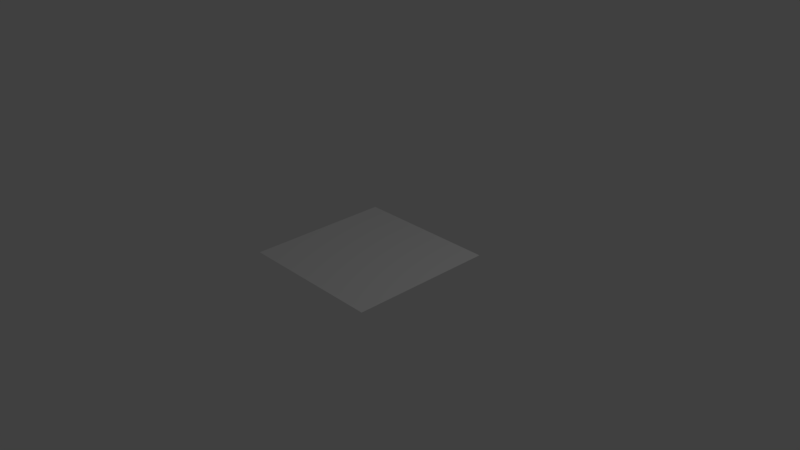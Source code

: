 # Source: world.blend  (saved by Blender 2.79.0; exported with 4.5.12 LTS)
import bpy
from mathutils import Matrix  # noqa: F401  (used for matrix-valued properties, if any)

bpy.ops.wm.read_factory_settings(use_empty=True)
scene = bpy.context.scene
scene.name = 'Scene'

# ---- collections
col_collection_1 = bpy.data.collections.new('Collection 1'); scene.collection.children.link(col_collection_1)

# ---- world
world_world = bpy.data.worlds.new('World'); scene.world = world_world
world_world.color = (0.05088, 0.05088, 0.05088)
world_world.use_sun_shadow = False
world_world.sun_shadow_jitter_overblur = 0.0
world_world.cycles.sampling_method = 'MANUAL'

# ---- cameras
cam_camera = bpy.data.cameras.new('Camera')
cam_camera.clip_end = 100.0
cam_camera.lens = 35.0
cam_camera.sensor_width = 32.0
cam_camera.sensor_height = 18.0
cam_camera.ortho_scale = 7.314
cam_camera.dof.focus_distance = 0.0
cam_camera.dof.aperture_fstop = 128.0

# ---- lights
light_lamp = bpy.data.lights.new('Lamp', 'POINT')
light_lamp.transmission_factor = 0.0
light_lamp.cutoff_distance = 30.0
light_lamp.energy = 100.0
light_lamp.shadow_buffer_clip_start = 1.001
light_lamp.shadow_soft_size = 0.1
light_lamp.shadow_maximum_resolution = 0.006
light_lamp.use_absolute_resolution = True

# ---- meshes
me_plane = bpy.data.meshes.new('Plane')
me_plane.from_pydata([(-1.0, -1.0, 0.0), (1.0, -1.0, 0.0), (-1.0, 1.0, 0.0), (1.0, 1.0, 0.0), (-1.0, 0.0, 0.0), (0.0, -1.0, 0.0), (1.0, 0.0, 0.0), (0.0, 1.0, 0.0), (0.0, 0.0, 0.0), (-1.0, -0.5, 0.0), (0.5, -1.0, 0.0), (1.0, 0.5, 0.0), (-0.5, 1.0, 0.0), (-1.0, 0.5, 0.0), (-0.5, -1.0, 0.0), (1.0, -0.5, 0.0), (0.5, 1.0, 0.0), (0.0, 0.5, 0.0), (0.0, -0.5, 0.0), (-0.5, 0.0, 0.0), (0.5, 0.0, 0.0), (0.5, -0.5, 0.0), (-0.5, -0.5, 0.0), (-0.5, 0.5, 0.0), (0.5, 0.5, 0.0), (-1.0, -0.75, 0.0), (0.75, -1.0, 0.0), (1.0, 0.75, 0.0), (-0.75, 1.0, 0.0), (-1.0, 0.25, 0.0), (-0.25, -1.0, 0.0), (1.0, -0.25, 0.0), (0.25, 1.0, 0.0), (0.0, 0.75, 0.0), (0.0, -0.25, 0.0), (-0.75, 0.0, 0.0), (0.25, 0.0, 0.0), (-1.0, -0.25, 0.0), (0.25, -1.0, 0.0), (1.0, 0.25, 0.0), (-0.25, 1.0, 0.0), (-1.0, 0.75, 0.0), (-0.75, -1.0, 0.0), (1.0, -0.75, 0.0), (0.75, 1.0, 0.0), (0.0, 0.25, 0.0), (0.0, -0.75, 0.0), (-0.25, 0.0, 0.0), (0.75, 0.0, 0.0), (0.5, -0.25, 0.0), (0.5, -0.75, 0.0), (0.25, -0.5, 0.0), (0.75, -0.5, 0.0), (-0.5, -0.25, 0.0), (-0.5, -0.75, 0.0), (-0.75, -0.5, 0.0), (-0.25, -0.5, 0.0), (-0.5, 0.75, 0.0), (-0.5, 0.25, 0.0), (-0.75, 0.5, 0.0), (-0.25, 0.5, 0.0), (0.5, 0.75, 0.0), (0.5, 0.25, 0.0), (0.25, 0.5, 0.0), (0.75, 0.5, 0.0), (0.75, 0.25, 0.0), (0.25, 0.25, 0.0), (0.25, 0.75, 0.0), (-0.25, 0.25, 0.0), (-0.75, 0.25, 0.0), (-0.75, 0.75, 0.0), (-0.25, -0.75, 0.0), (-0.75, -0.75, 0.0), (-0.75, -0.25, 0.0), (0.75, -0.75, 0.0), (0.25, -0.75, 0.0), (0.25, -0.25, 0.0), (0.75, -0.25, 0.0), (-0.25, -0.25, 0.0), (-0.25, 0.75, 0.0), (0.75, 0.75, 0.0), (-1.0, -0.875, 0.0), (0.875, -1.0, 0.0), (1.0, 0.875, 0.0), (-0.875, 1.0, 0.0), (-1.0, 0.125, 0.0), (-0.125, -1.0, 0.0), (1.0, -0.125, 0.0), (0.125, 1.0, 0.0), (0.0, 0.875, 0.0), (0.0, -0.125, 0.0), (-0.875, 0.0, 0.0), (0.125, 0.0, 0.0), (-1.0, -0.375, 0.0), (0.375, -1.0, 0.0), (1.0, 0.375, 0.0), (-0.375, 1.0, 0.0), (-1.0, 0.625, 0.0), (-0.625, -1.0, 0.0), (1.0, -0.625, 0.0), (0.625, 1.0, 0.0), (0.0, 0.375, 0.0), (0.0, -0.625, 0.0), (-0.375, 0.0, 0.0), (0.625, 0.0, 0.0), (0.5, -0.125, 0.0), (0.5, -0.625, 0.0), (0.125, -0.5, 0.0), (0.625, -0.5, 0.0), (-0.5, -0.125, 0.0), (-0.5, -0.625, 0.0), (-0.875, -0.5, 0.0), (-0.375, -0.5, 0.0), (-0.5, 0.875, 0.0), (-0.5, 0.375, 0.0), (-0.875, 0.5, 0.0), (-0.375, 0.5, 0.0), (0.5, 0.875, 0.0), (0.5, 0.375, 0.0), (0.125, 0.5, 0.0), (0.625, 0.5, 0.0), (-1.0, -0.625, 0.0), (0.625, -1.0, 0.0), (1.0, 0.625, 0.0), (-0.625, 1.0, 0.0), (-1.0, 0.375, 0.0), (-0.375, -1.0, 0.0), (1.0, -0.375, 0.0), (0.375, 1.0, 0.0), (0.0, 0.625, 0.0), (0.0, -0.375, 0.0), (-0.625, 0.0, 0.0), (0.375, 0.0, 0.0), (-1.0, -0.125, 0.0), (0.125, -1.0, 0.0), (1.0, 0.125, 0.0), (-0.125, 1.0, 0.0), (-1.0, 0.875, 0.0), (-0.875, -1.0, 0.0), (1.0, -0.875, 0.0), (0.875, 1.0, 0.0), (0.0, 0.125, 0.0), (0.0, -0.875, 0.0), (-0.125, 0.0, 0.0), (0.875, 0.0, 0.0), (0.5, -0.375, 0.0), (0.5, -0.875, 0.0), (0.375, -0.5, 0.0), (0.875, -0.5, 0.0), (-0.5, -0.375, 0.0), (-0.5, -0.875, 0.0), (-0.625, -0.5, 0.0), (-0.125, -0.5, 0.0), (-0.5, 0.625, 0.0), (-0.5, 0.125, 0.0), (-0.625, 0.5, 0.0), (-0.125, 0.5, 0.0), (0.5, 0.625, 0.0), (0.5, 0.125, 0.0), (0.375, 0.5, 0.0), (0.875, 0.5, 0.0), (0.75, 0.375, 0.0), (0.75, 0.125, 0.0), (0.625, 0.25, 0.0), (0.875, 0.25, 0.0), (0.25, 0.375, 0.0), (0.25, 0.125, 0.0), (0.125, 0.25, 0.0), (0.375, 0.25, 0.0), (0.25, 0.875, 0.0), (0.25, 0.625, 0.0), (0.125, 0.75, 0.0), (0.375, 0.75, 0.0), (-0.25, 0.375, 0.0), (-0.25, 0.125, 0.0), (-0.375, 0.25, 0.0), (-0.125, 0.25, 0.0), (-0.75, 0.375, 0.0), (-0.75, 0.125, 0.0), (-0.875, 0.25, 0.0), (-0.625, 0.25, 0.0), (-0.75, 0.875, 0.0), (-0.75, 0.625, 0.0), (-0.875, 0.75, 0.0), (-0.625, 0.75, 0.0), (-0.25, -0.625, 0.0), (-0.25, -0.875, 0.0), (-0.375, -0.75, 0.0), (-0.125, -0.75, 0.0), (-0.75, -0.625, 0.0), (-0.75, -0.875, 0.0), (-0.875, -0.75, 0.0), (-0.625, -0.75, 0.0), (-0.75, -0.125, 0.0), (-0.75, -0.375, 0.0), (-0.875, -0.25, 0.0), (-0.625, -0.25, 0.0), (0.75, -0.625, 0.0), (0.75, -0.875, 0.0), (0.625, -0.75, 0.0), (0.875, -0.75, 0.0), (0.25, -0.625, 0.0), (0.25, -0.875, 0.0), (0.125, -0.75, 0.0), (0.375, -0.75, 0.0), (0.25, -0.125, 0.0), (0.25, -0.375, 0.0), (0.125, -0.25, 0.0), (0.375, -0.25, 0.0), (0.75, -0.125, 0.0), (0.75, -0.375, 0.0), (0.625, -0.25, 0.0), (0.875, -0.25, 0.0), (-0.25, -0.125, 0.0), (-0.25, -0.375, 0.0), (-0.375, -0.25, 0.0), (-0.125, -0.25, 0.0), (-0.25, 0.875, 0.0), (-0.25, 0.625, 0.0), (-0.375, 0.75, 0.0), (-0.125, 0.75, 0.0), (0.75, 0.875, 0.0), (0.75, 0.625, 0.0), (0.625, 0.75, 0.0), (0.875, 0.75, 0.0), (0.875, 0.625, 0.0), (0.625, 0.625, 0.0), (0.625, 0.875, 0.0), (-0.125, 0.625, 0.0), (-0.375, 0.625, 0.0), (-0.375, 0.875, 0.0), (-0.125, -0.375, 0.0), (-0.375, -0.375, 0.0), (-0.375, -0.125, 0.0), (0.875, -0.375, 0.0), (0.625, -0.375, 0.0), (0.625, -0.125, 0.0), (0.375, -0.375, 0.0), (0.125, -0.375, 0.0), (0.125, -0.125, 0.0), (0.375, -0.875, 0.0), (0.125, -0.875, 0.0), (0.125, -0.625, 0.0), (0.875, -0.875, 0.0), (0.625, -0.875, 0.0), (0.625, -0.625, 0.0), (-0.625, -0.375, 0.0), (-0.875, -0.375, 0.0), (-0.875, -0.125, 0.0), (-0.625, -0.875, 0.0), (-0.875, -0.875, 0.0), (-0.875, -0.625, 0.0), (-0.125, -0.875, 0.0), (-0.375, -0.875, 0.0), (-0.375, -0.625, 0.0), (-0.625, 0.625, 0.0), (-0.875, 0.625, 0.0), (-0.875, 0.875, 0.0), (-0.625, 0.125, 0.0), (-0.875, 0.125, 0.0), (-0.875, 0.375, 0.0), (-0.125, 0.125, 0.0), (-0.375, 0.125, 0.0), (-0.375, 0.375, 0.0), (0.375, 0.625, 0.0), (0.125, 0.625, 0.0), (0.125, 0.875, 0.0), (0.375, 0.125, 0.0), (0.125, 0.125, 0.0), (0.125, 0.375, 0.0), (0.875, 0.125, 0.0), (0.625, 0.125, 0.0), (0.625, 0.375, 0.0), (0.875, 0.375, 0.0), (0.375, 0.375, 0.0), (0.375, 0.875, 0.0), (-0.125, 0.375, 0.0), (-0.625, 0.375, 0.0), (-0.625, 0.875, 0.0), (-0.125, -0.625, 0.0), (-0.625, -0.625, 0.0), (-0.625, -0.125, 0.0), (0.875, -0.625, 0.0), (0.375, -0.625, 0.0), (0.375, -0.125, 0.0), (0.875, -0.125, 0.0), (-0.125, -0.125, 0.0), (-0.125, 0.875, 0.0), (0.875, 0.875, 0.0)], [], [(288, 83, 3, 140), (287, 89, 7, 136), (286, 90, 8, 143), (285, 87, 6, 144), (284, 105, 20, 132), (283, 106, 21, 147), (282, 99, 15, 148), (281, 109, 19, 131), (280, 110, 22, 151), (279, 102, 18, 152), (278, 113, 12, 124), (277, 114, 23, 155), (276, 101, 17, 156), (275, 117, 16, 128), (274, 118, 24, 159), (273, 95, 11, 160), (272, 161, 64, 120), (271, 162, 65, 163), (270, 135, 39, 164), (269, 165, 63, 119), (268, 166, 66, 167), (267, 158, 62, 168), (266, 169, 32, 88), (265, 170, 67, 171), (264, 157, 61, 172), (263, 173, 60, 116), (262, 174, 68, 175), (261, 141, 45, 176), (260, 177, 59, 115), (259, 178, 69, 179), (258, 154, 58, 180), (257, 181, 28, 84), (256, 182, 70, 183), (255, 153, 57, 184), (254, 185, 56, 112), (253, 186, 71, 187), (252, 142, 46, 188), (251, 189, 55, 111), (250, 190, 72, 191), (249, 150, 54, 192), (248, 193, 35, 91), (247, 194, 73, 195), (246, 149, 53, 196), (245, 197, 52, 108), (244, 198, 74, 199), (243, 139, 43, 200), (242, 201, 51, 107), (241, 202, 75, 203), (240, 146, 50, 204), (239, 205, 36, 92), (238, 206, 76, 207), (237, 145, 49, 208), (236, 209, 48, 104), (235, 210, 77, 211), (234, 127, 31, 212), (233, 213, 47, 103), (232, 214, 78, 215), (231, 130, 34, 216), (230, 217, 40, 96), (229, 218, 79, 219), (228, 129, 33, 220), (227, 221, 44, 100), (226, 222, 80, 223), (225, 123, 27, 224), (222, 225, 224, 80), (64, 160, 225, 222), (160, 11, 123, 225), (157, 226, 223, 61), (24, 120, 226, 157), (120, 64, 222, 226), (117, 227, 100, 16), (61, 223, 227, 117), (223, 80, 221, 227), (218, 228, 220, 79), (60, 156, 228, 218), (156, 17, 129, 228), (153, 229, 219, 57), (23, 116, 229, 153), (116, 60, 218, 229), (113, 230, 96, 12), (57, 219, 230, 113), (219, 79, 217, 230), (214, 231, 216, 78), (56, 152, 231, 214), (152, 18, 130, 231), (149, 232, 215, 53), (22, 112, 232, 149), (112, 56, 214, 232), (109, 233, 103, 19), (53, 215, 233, 109), (215, 78, 213, 233), (210, 234, 212, 77), (52, 148, 234, 210), (148, 15, 127, 234), (145, 235, 211, 49), (21, 108, 235, 145), (108, 52, 210, 235), (105, 236, 104, 20), (49, 211, 236, 105), (211, 77, 209, 236), (206, 237, 208, 76), (51, 147, 237, 206), (147, 21, 145, 237), (130, 238, 207, 34), (18, 107, 238, 130), (107, 51, 206, 238), (90, 239, 92, 8), (34, 207, 239, 90), (207, 76, 205, 239), (202, 240, 204, 75), (38, 94, 240, 202), (94, 10, 146, 240), (142, 241, 203, 46), (5, 134, 241, 142), (134, 38, 202, 241), (102, 242, 107, 18), (46, 203, 242, 102), (203, 75, 201, 242), (198, 243, 200, 74), (26, 82, 243, 198), (82, 1, 139, 243), (146, 244, 199, 50), (10, 122, 244, 146), (122, 26, 198, 244), (106, 245, 108, 21), (50, 199, 245, 106), (199, 74, 197, 245), (194, 246, 196, 73), (55, 151, 246, 194), (151, 22, 149, 246), (93, 247, 195, 37), (9, 111, 247, 93), (111, 55, 194, 247), (133, 248, 91, 4), (37, 195, 248, 133), (195, 73, 193, 248), (190, 249, 192, 72), (42, 98, 249, 190), (98, 14, 150, 249), (81, 250, 191, 25), (0, 138, 250, 81), (138, 42, 190, 250), (121, 251, 111, 9), (25, 191, 251, 121), (191, 72, 189, 251), (186, 252, 188, 71), (30, 86, 252, 186), (86, 5, 142, 252), (150, 253, 187, 54), (14, 126, 253, 150), (126, 30, 186, 253), (110, 254, 112, 22), (54, 187, 254, 110), (187, 71, 185, 254), (182, 255, 184, 70), (59, 155, 255, 182), (155, 23, 153, 255), (97, 256, 183, 41), (13, 115, 256, 97), (115, 59, 182, 256), (137, 257, 84, 2), (41, 183, 257, 137), (183, 70, 181, 257), (178, 258, 180, 69), (35, 131, 258, 178), (131, 19, 154, 258), (85, 259, 179, 29), (4, 91, 259, 85), (91, 35, 178, 259), (125, 260, 115, 13), (29, 179, 260, 125), (179, 69, 177, 260), (174, 261, 176, 68), (47, 143, 261, 174), (143, 8, 141, 261), (154, 262, 175, 58), (19, 103, 262, 154), (103, 47, 174, 262), (114, 263, 116, 23), (58, 175, 263, 114), (175, 68, 173, 263), (170, 264, 172, 67), (63, 159, 264, 170), (159, 24, 157, 264), (129, 265, 171, 33), (17, 119, 265, 129), (119, 63, 170, 265), (89, 266, 88, 7), (33, 171, 266, 89), (171, 67, 169, 266), (166, 267, 168, 66), (36, 132, 267, 166), (132, 20, 158, 267), (141, 268, 167, 45), (8, 92, 268, 141), (92, 36, 166, 268), (101, 269, 119, 17), (45, 167, 269, 101), (167, 66, 165, 269), (162, 270, 164, 65), (48, 144, 270, 162), (144, 6, 135, 270), (158, 271, 163, 62), (20, 104, 271, 158), (104, 48, 162, 271), (118, 272, 120, 24), (62, 163, 272, 118), (163, 65, 161, 272), (161, 273, 160, 64), (65, 164, 273, 161), (164, 39, 95, 273), (165, 274, 159, 63), (66, 168, 274, 165), (168, 62, 118, 274), (169, 275, 128, 32), (67, 172, 275, 169), (172, 61, 117, 275), (173, 276, 156, 60), (68, 176, 276, 173), (176, 45, 101, 276), (177, 277, 155, 59), (69, 180, 277, 177), (180, 58, 114, 277), (181, 278, 124, 28), (70, 184, 278, 181), (184, 57, 113, 278), (185, 279, 152, 56), (71, 188, 279, 185), (188, 46, 102, 279), (189, 280, 151, 55), (72, 192, 280, 189), (192, 54, 110, 280), (193, 281, 131, 35), (73, 196, 281, 193), (196, 53, 109, 281), (197, 282, 148, 52), (74, 200, 282, 197), (200, 43, 99, 282), (201, 283, 147, 51), (75, 204, 283, 201), (204, 50, 106, 283), (205, 284, 132, 36), (76, 208, 284, 205), (208, 49, 105, 284), (209, 285, 144, 48), (77, 212, 285, 209), (212, 31, 87, 285), (213, 286, 143, 47), (78, 216, 286, 213), (216, 34, 90, 286), (217, 287, 136, 40), (79, 220, 287, 217), (220, 33, 89, 287), (221, 288, 140, 44), (80, 224, 288, 221), (224, 27, 83, 288)])
me_plane.polygons.foreach_set('use_smooth', [True] * 256)
_uv = me_plane.uv_layers.new(name='UVMap')
_uv.uv.foreach_set('vector', [0.9356, 0.934, 0.9979, 0.934, 0.9982, 0.9966, 0.9359, 0.9966, 0.4378, 0.934, 0.5, 0.934, 0.5, 0.9966, 0.4377, 0.9966, 0.4381, 0.4366, 0.5, 0.4366, 0.5, 0.4984, 0.4381, 0.4984, 0.9331, 0.4366, 0.995, 0.4366, 0.9953, 0.4984, 0.9334, 0.4984, 0.6856, 0.4366, 0.7475, 0.4366, 0.7477, 0.4984, 0.6858, 0.4984, 0.6851, 0.19, 0.7468, 0.19, 0.747, 0.2515, 0.6852, 0.2515, 0.9319, 0.19, 0.9936, 0.19, 0.9939, 0.2515, 0.9322, 0.2515, 0.1906, 0.4366, 0.2525, 0.4366, 0.2523, 0.4984, 0.1904, 0.4984, 0.1915, 0.19, 0.2532, 0.19, 0.253, 0.2515, 0.1913, 0.2515, 0.4383, 0.19, 0.5, 0.19, 0.5, 0.2515, 0.4383, 0.2515, 0.1888, 0.934, 0.2511, 0.934, 0.2509, 0.9966, 0.1886, 0.9966, 0.1897, 0.6846, 0.2518, 0.6846, 0.2516, 0.7468, 0.1895, 0.7468, 0.4379, 0.6846, 0.5, 0.6846, 0.5, 0.7468, 0.4379, 0.7468, 0.6867, 0.934, 0.7489, 0.934, 0.7491, 0.9966, 0.6868, 0.9966, 0.6862, 0.6846, 0.7482, 0.6846, 0.7484, 0.7468, 0.6863, 0.7468, 0.9344, 0.6846, 0.9964, 0.6846, 0.9968, 0.7468, 0.9347, 0.7468, 0.8103, 0.6846, 0.8723, 0.6846, 0.8726, 0.7468, 0.8105, 0.7468, 0.8098, 0.5604, 0.8718, 0.5604, 0.872, 0.6224, 0.81, 0.6224, 0.9337, 0.5604, 0.9957, 0.5604, 0.9961, 0.6224, 0.934, 0.6224, 0.5621, 0.6846, 0.6241, 0.6846, 0.6242, 0.7468, 0.5621, 0.7468, 0.562, 0.5604, 0.6239, 0.5604, 0.624, 0.6224, 0.562, 0.6224, 0.6859, 0.5604, 0.7478, 0.5604, 0.748, 0.6224, 0.686, 0.6224, 0.5622, 0.934, 0.6245, 0.934, 0.6246, 0.9966, 0.5623, 0.9966, 0.5621, 0.8091, 0.6243, 0.8091, 0.6244, 0.8715, 0.5622, 0.8715, 0.6864, 0.8091, 0.7486, 0.8091, 0.7487, 0.8715, 0.6866, 0.8715, 0.3138, 0.6846, 0.3759, 0.6846, 0.3758, 0.7468, 0.3137, 0.7468, 0.3141, 0.5604, 0.3761, 0.5604, 0.376, 0.6224, 0.314, 0.6224, 0.438, 0.5604, 0.5, 0.5604, 0.5, 0.6224, 0.438, 0.6224, 0.06564, 0.6846, 0.1277, 0.6846, 0.1274, 0.7468, 0.06532, 0.7468, 0.06627, 0.5604, 0.1282, 0.5604, 0.128, 0.6224, 0.06595, 0.6224, 0.1902, 0.5604, 0.2522, 0.5604, 0.252, 0.6224, 0.19, 0.6224, 0.06437, 0.934, 0.1266, 0.934, 0.1263, 0.9966, 0.06406, 0.9966, 0.06501, 0.8091, 0.1271, 0.8091, 0.1269, 0.8715, 0.06469, 0.8715, 0.1893, 0.8091, 0.2514, 0.8091, 0.2513, 0.8715, 0.1891, 0.8715, 0.3149, 0.19, 0.3766, 0.19, 0.3765, 0.2515, 0.3148, 0.2515, 0.3152, 0.06725, 0.3768, 0.06725, 0.3767, 0.1286, 0.3151, 0.1286, 0.4384, 0.06725, 0.5, 0.06725, 0.5, 0.1286, 0.4384, 0.1286, 0.06814, 0.19, 0.1298, 0.19, 0.1296, 0.2515, 0.06783, 0.2515, 0.06876, 0.06725, 0.1304, 0.06725, 0.1301, 0.1286, 0.06845, 0.1286, 0.192, 0.06725, 0.2536, 0.06725, 0.2534, 0.1286, 0.1918, 0.1286, 0.06689, 0.4366, 0.1288, 0.4366, 0.1285, 0.4984, 0.06658, 0.4984, 0.06752, 0.3131, 0.1293, 0.3131, 0.129, 0.3748, 0.0672, 0.3748, 0.1911, 0.3131, 0.2529, 0.3131, 0.2527, 0.3748, 0.1909, 0.3748, 0.8085, 0.19, 0.8702, 0.19, 0.8704, 0.2515, 0.8087, 0.2515, 0.808, 0.06725, 0.8696, 0.06725, 0.8699, 0.1286, 0.8082, 0.1286, 0.9312, 0.06725, 0.9928, 0.06725, 0.9932, 0.1286, 0.9315, 0.1286, 0.5617, 0.19, 0.6234, 0.19, 0.6235, 0.2515, 0.5617, 0.2515, 0.5616, 0.06725, 0.6232, 0.06725, 0.6233, 0.1286, 0.5616, 0.1286, 0.6848, 0.06725, 0.7464, 0.06725, 0.7466, 0.1286, 0.6849, 0.1286, 0.5619, 0.4366, 0.6237, 0.4366, 0.6238, 0.4984, 0.5619, 0.4984, 0.5618, 0.3131, 0.6236, 0.3131, 0.6237, 0.3748, 0.5618, 0.3748, 0.6853, 0.3131, 0.7471, 0.3131, 0.7473, 0.3748, 0.6855, 0.3748, 0.8094, 0.4366, 0.8712, 0.4366, 0.8715, 0.4984, 0.8096, 0.4984, 0.8089, 0.3131, 0.8707, 0.3131, 0.871, 0.3748, 0.8091, 0.3748, 0.9325, 0.3131, 0.9943, 0.3131, 0.9946, 0.3748, 0.9328, 0.3748, 0.3144, 0.4366, 0.3763, 0.4366, 0.3762, 0.4984, 0.3142, 0.4984, 0.3147, 0.3131, 0.3764, 0.3131, 0.3763, 0.3748, 0.3145, 0.3748, 0.4382, 0.3131, 0.5, 0.3131, 0.5, 0.3748, 0.4382, 0.3748, 0.3133, 0.934, 0.3755, 0.934, 0.3754, 0.9966, 0.3132, 0.9966, 0.3136, 0.8091, 0.3757, 0.8091, 0.3756, 0.8715, 0.3134, 0.8715, 0.4379, 0.8091, 0.5, 0.8091, 0.5, 0.8715, 0.4378, 0.8715, 0.8112, 0.934, 0.8734, 0.934, 0.8737, 0.9966, 0.8114, 0.9966, 0.8107, 0.8091, 0.8729, 0.8091, 0.8731, 0.8715, 0.8109, 0.8715, 0.935, 0.8091, 0.9971, 0.8091, 0.9975, 0.8715, 0.9353, 0.8715, 0.8729, 0.8091, 0.935, 0.8091, 0.9353, 0.8715, 0.8731, 0.8715, 0.8726, 0.7468, 0.9347, 0.7468, 0.935, 0.8091, 0.8729, 0.8091, 0.9347, 0.7468, 0.9968, 0.7468, 0.9971, 0.8091, 0.935, 0.8091, 0.7486, 0.8091, 0.8107, 0.8091, 0.8109, 0.8715, 0.7487, 0.8715, 0.7484, 0.7468, 0.8105, 0.7468, 0.8107, 0.8091, 0.7486, 0.8091, 0.8105, 0.7468, 0.8726, 0.7468, 0.8729, 0.8091, 0.8107, 0.8091, 0.7489, 0.934, 0.8112, 0.934, 0.8114, 0.9966, 0.7491, 0.9966, 0.7487, 0.8715, 0.8109, 0.8715, 0.8112, 0.934, 0.7489, 0.934, 0.8109, 0.8715, 0.8731, 0.8715, 0.8734, 0.934, 0.8112, 0.934, 0.3757, 0.8091, 0.4379, 0.8091, 0.4378, 0.8715, 0.3756, 0.8715, 0.3758, 0.7468, 0.4379, 0.7468, 0.4379, 0.8091, 0.3757, 0.8091, 0.4379, 0.7468, 0.5, 0.7468, 0.5, 0.8091, 0.4379, 0.8091, 0.2514, 0.8091, 0.3136, 0.8091, 0.3134, 0.8715, 0.2513, 0.8715, 0.2516, 0.7468, 0.3137, 0.7468, 0.3136, 0.8091, 0.2514, 0.8091, 0.3137, 0.7468, 0.3758, 0.7468, 0.3757, 0.8091, 0.3136, 0.8091, 0.2511, 0.934, 0.3133, 0.934, 0.3132, 0.9966, 0.2509, 0.9966, 0.2513, 0.8715, 0.3134, 0.8715, 0.3133, 0.934, 0.2511, 0.934, 0.3134, 0.8715, 0.3756, 0.8715, 0.3755, 0.934, 0.3133, 0.934, 0.3764, 0.3131, 0.4382, 0.3131, 0.4382, 0.3748, 0.3763, 0.3748, 0.3765, 0.2515, 0.4383, 0.2515, 0.4382, 0.3131, 0.3764, 0.3131, 0.4383, 0.2515, 0.5, 0.2515, 0.5, 0.3131, 0.4382, 0.3131, 0.2529, 0.3131, 0.3147, 0.3131, 0.3145, 0.3748, 0.2527, 0.3748, 0.253, 0.2515, 0.3148, 0.2515, 0.3147, 0.3131, 0.2529, 0.3131, 0.3148, 0.2515, 0.3765, 0.2515, 0.3764, 0.3131, 0.3147, 0.3131, 0.2525, 0.4366, 0.3144, 0.4366, 0.3142, 0.4984, 0.2523, 0.4984, 0.2527, 0.3748, 0.3145, 0.3748, 0.3144, 0.4366, 0.2525, 0.4366, 0.3145, 0.3748, 0.3763, 0.3748, 0.3763, 0.4366, 0.3144, 0.4366, 0.8707, 0.3131, 0.9325, 0.3131, 0.9328, 0.3748, 0.871, 0.3748, 0.8704, 0.2515, 0.9322, 0.2515, 0.9325, 0.3131, 0.8707, 0.3131, 0.9322, 0.2515, 0.9939, 0.2515, 0.9943, 0.3131, 0.9325, 0.3131, 0.7471, 0.3131, 0.8089, 0.3131, 0.8091, 0.3748, 0.7473, 0.3748, 0.747, 0.2515, 0.8087, 0.2515, 0.8089, 0.3131, 0.7471, 0.3131, 0.8087, 0.2515, 0.8704, 0.2515, 0.8707, 0.3131, 0.8089, 0.3131, 0.7475, 0.4366, 0.8094, 0.4366, 0.8096, 0.4984, 0.7477, 0.4984, 0.7473, 0.3748, 0.8091, 0.3748, 0.8094, 0.4366, 0.7475, 0.4366, 0.8091, 0.3748, 0.871, 0.3748, 0.8712, 0.4366, 0.8094, 0.4366, 0.6236, 0.3131, 0.6853, 0.3131, 0.6855, 0.3748, 0.6237, 0.3748, 0.6235, 0.2515, 0.6852, 0.2515, 0.6853, 0.3131, 0.6236, 0.3131, 0.6852, 0.2515, 0.747, 0.2515, 0.7471, 0.3131, 0.6853, 0.3131, 0.5, 0.3131, 0.5618, 0.3131, 0.5618, 0.3748, 0.5, 0.3748, 0.5, 0.2515, 0.5617, 0.2515, 0.5618, 0.3131, 0.5, 0.3131, 0.5617, 0.2515, 0.6235, 0.2515, 0.6236, 0.3131, 0.5618, 0.3131, 0.5, 0.4366, 0.5619, 0.4366, 0.5619, 0.4984, 0.5, 0.4984, 0.5, 0.3748, 0.5618, 0.3748, 0.5619, 0.4366, 0.5, 0.4366, 0.5618, 0.3748, 0.6237, 0.3748, 0.6237, 0.4366, 0.5619, 0.4366, 0.6232, 0.06725, 0.6848, 0.06725, 0.6849, 0.1286, 0.6233, 0.1286, 0.6231, 0.006, 0.6847, 0.006, 0.6848, 0.06725, 0.6232, 0.06725, 0.6847, 0.006, 0.7462, 0.006, 0.7464, 0.06725, 0.6848, 0.06725, 0.5, 0.06725, 0.5616, 0.06725, 0.5616, 0.1286, 0.5, 0.1286, 0.5, 0.006, 0.5616, 0.006, 0.5616, 0.06725, 0.5, 0.06725, 0.5616, 0.006, 0.6231, 0.006, 0.6232, 0.06725, 0.5616, 0.06725, 0.5, 0.19, 0.5617, 0.19, 0.5617, 0.2515, 0.5, 0.2515, 0.5, 0.1286, 0.5616, 0.1286, 0.5617, 0.19, 0.5, 0.19, 0.5616, 0.1286, 0.6233, 0.1286, 0.6234, 0.19, 0.5617, 0.19, 0.8696, 0.06725, 0.9312, 0.06725, 0.9315, 0.1286, 0.8699, 0.1286, 0.8694, 0.006, 0.9309, 0.006, 0.9312, 0.06725, 0.8696, 0.06725, 0.9309, 0.006, 0.9925, 0.006, 0.9928, 0.06725, 0.9312, 0.06725, 0.7464, 0.06725, 0.808, 0.06725, 0.8082, 0.1286, 0.7466, 0.1286, 0.7462, 0.006, 0.8078, 0.006, 0.808, 0.06725, 0.7464, 0.06725, 0.8078, 0.006, 0.8694, 0.006, 0.8696, 0.06725, 0.808, 0.06725, 0.7468, 0.19, 0.8085, 0.19, 0.8087, 0.2515, 0.747, 0.2515, 0.7466, 0.1286, 0.8082, 0.1286, 0.8085, 0.19, 0.7468, 0.19, 0.8082, 0.1286, 0.8699, 0.1286, 0.8702, 0.19, 0.8085, 0.19, 0.1293, 0.3131, 0.1911, 0.3131, 0.1909, 0.3748, 0.129, 0.3748, 0.1296, 0.2515, 0.1913, 0.2515, 0.1911, 0.3131, 0.1293, 0.3131, 0.1913, 0.2515, 0.253, 0.2515, 0.2529, 0.3131, 0.1911, 0.3131, 0.005734, 0.3131, 0.06752, 0.3131, 0.0672, 0.3748, 0.005377, 0.3748, 0.00609, 0.2515, 0.06783, 0.2515, 0.06752, 0.3131, 0.005734, 0.3131, 0.06783, 0.2515, 0.1296, 0.2515, 0.1293, 0.3131, 0.06752, 0.3131, 0.00502, 0.4366, 0.06689, 0.4366, 0.06658, 0.4984, 0.004662, 0.4984, 0.005377, 0.3748, 0.0672, 0.3748, 0.06689, 0.4366, 0.00502, 0.4366, 0.0672, 0.3748, 0.129, 0.3748, 0.1288, 0.4366, 0.06689, 0.4366, 0.1304, 0.06725, 0.192, 0.06725, 0.1918, 0.1286, 0.1301, 0.1286, 0.1306, 0.006, 0.1922, 0.006, 0.192, 0.06725, 0.1304, 0.06725, 0.1922, 0.006, 0.2538, 0.006, 0.2536, 0.06725, 0.192, 0.06725, 0.007156, 0.06725, 0.06876, 0.06725, 0.06845, 0.1286, 0.006801, 0.1286, 0.00751, 0.006, 0.06907, 0.006, 0.06876, 0.06725, 0.007156, 0.06725, 0.06907, 0.006, 0.1306, 0.006, 0.1304, 0.06725, 0.06876, 0.06725, 0.006446, 0.19, 0.06814, 0.19, 0.06783, 0.2515, 0.00609, 0.2515, 0.006801, 0.1286, 0.06845, 0.1286, 0.06814, 0.19, 0.006446, 0.19, 0.06845, 0.1286, 0.1301, 0.1286, 0.1298, 0.19, 0.06814, 0.19, 0.3768, 0.06725, 0.4384, 0.06725, 0.4384, 0.1286, 0.3767, 0.1286, 0.3769, 0.006, 0.4384, 0.006, 0.4384, 0.06725, 0.3768, 0.06725, 0.4384, 0.006, 0.5, 0.006, 0.5, 0.06725, 0.4384, 0.06725, 0.2536, 0.06725, 0.3152, 0.06725, 0.3151, 0.1286, 0.2534, 0.1286, 0.2538, 0.006, 0.3153, 0.006, 0.3152, 0.06725, 0.2536, 0.06725, 0.3153, 0.006, 0.3769, 0.006, 0.3768, 0.06725, 0.3152, 0.06725, 0.2532, 0.19, 0.3149, 0.19, 0.3148, 0.2515, 0.253, 0.2515, 0.2534, 0.1286, 0.3151, 0.1286, 0.3149, 0.19, 0.2532, 0.19, 0.3151, 0.1286, 0.3767, 0.1286, 0.3766, 0.19, 0.3149, 0.19, 0.1271, 0.8091, 0.1893, 0.8091, 0.1891, 0.8715, 0.1269, 0.8715, 0.1274, 0.7468, 0.1895, 0.7468, 0.1893, 0.8091, 0.1271, 0.8091, 0.1895, 0.7468, 0.2516, 0.7468, 0.2514, 0.8091, 0.1893, 0.8091, 0.002865, 0.8091, 0.06501, 0.8091, 0.06469, 0.8715, 0.002504, 0.8715, 0.003225, 0.7468, 0.06532, 0.7468, 0.06501, 0.8091, 0.002865, 0.8091, 0.06532, 0.7468, 0.1274, 0.7468, 0.1271, 0.8091, 0.06501, 0.8091, 0.002143, 0.934, 0.06437, 0.934, 0.06406, 0.9966, 0.001781, 0.9966, 0.002504, 0.8715, 0.06469, 0.8715, 0.06437, 0.934, 0.002143, 0.934, 0.06469, 0.8715, 0.1269, 0.8715, 0.1266, 0.934, 0.06437, 0.934, 0.1282, 0.5604, 0.1902, 0.5604, 0.19, 0.6224, 0.128, 0.6224, 0.1285, 0.4984, 0.1904, 0.4984, 0.1902, 0.5604, 0.1282, 0.5604, 0.1904, 0.4984, 0.2523, 0.4984, 0.2522, 0.5604, 0.1902, 0.5604, 0.004304, 0.5604, 0.06627, 0.5604, 0.06595, 0.6224, 0.003945, 0.6224, 0.004662, 0.4984, 0.06658, 0.4984, 0.06627, 0.5604, 0.004304, 0.5604, 0.06658, 0.4984, 0.1285, 0.4984, 0.1282, 0.5604, 0.06627, 0.5604, 0.003585, 0.6846, 0.06564, 0.6846, 0.06532, 0.7468, 0.003225, 0.7468, 0.003945, 0.6224, 0.06595, 0.6224, 0.06564, 0.6846, 0.003585, 0.6846, 0.06595, 0.6224, 0.128, 0.6224, 0.1277, 0.6846, 0.06564, 0.6846, 0.3761, 0.5604, 0.438, 0.5604, 0.438, 0.6224, 0.376, 0.6224, 0.3762, 0.4984, 0.4381, 0.4984, 0.438, 0.5604, 0.3761, 0.5604, 0.4381, 0.4984, 0.5, 0.4984, 0.5, 0.5604, 0.438, 0.5604, 0.2522, 0.5604, 0.3141, 0.5604, 0.314, 0.6224, 0.252, 0.6224, 0.2523, 0.4984, 0.3142, 0.4984, 0.3141, 0.5604, 0.2522, 0.5604, 0.3142, 0.4984, 0.3762, 0.4984, 0.3761, 0.5604, 0.3141, 0.5604, 0.2518, 0.6846, 0.3138, 0.6846, 0.3137, 0.7468, 0.2516, 0.7468, 0.252, 0.6224, 0.314, 0.6224, 0.3138, 0.6846, 0.2518, 0.6846, 0.314, 0.6224, 0.376, 0.6224, 0.3759, 0.6846, 0.3138, 0.6846, 0.6243, 0.8091, 0.6864, 0.8091, 0.6866, 0.8715, 0.6244, 0.8715, 0.6242, 0.7468, 0.6863, 0.7468, 0.6864, 0.8091, 0.6243, 0.8091, 0.6863, 0.7468, 0.7484, 0.7468, 0.7486, 0.8091, 0.6864, 0.8091, 0.5, 0.8091, 0.5621, 0.8091, 0.5622, 0.8715, 0.5, 0.8715, 0.5, 0.7468, 0.5621, 0.7468, 0.5621, 0.8091, 0.5, 0.8091, 0.5621, 0.7468, 0.6242, 0.7468, 0.6243, 0.8091, 0.5621, 0.8091, 0.5, 0.934, 0.5622, 0.934, 0.5623, 0.9966, 0.5, 0.9966, 0.5, 0.8715, 0.5622, 0.8715, 0.5622, 0.934, 0.5, 0.934, 0.5622, 0.8715, 0.6244, 0.8715, 0.6245, 0.934, 0.5622, 0.934, 0.6239, 0.5604, 0.6859, 0.5604, 0.686, 0.6224, 0.624, 0.6224, 0.6238, 0.4984, 0.6858, 0.4984, 0.6859, 0.5604, 0.6239, 0.5604, 0.6858, 0.4984, 0.7477, 0.4984, 0.7478, 0.5604, 0.6859, 0.5604, 0.5, 0.5604, 0.562, 0.5604, 0.562, 0.6224, 0.5, 0.6224, 0.5, 0.4984, 0.5619, 0.4984, 0.562, 0.5604, 0.5, 0.5604, 0.5619, 0.4984, 0.6238, 0.4984, 0.6239, 0.5604, 0.562, 0.5604, 0.5, 0.6846, 0.5621, 0.6846, 0.5621, 0.7468, 0.5, 0.7468, 0.5, 0.6224, 0.562, 0.6224, 0.5621, 0.6846, 0.5, 0.6846, 0.562, 0.6224, 0.624, 0.6224, 0.6241, 0.6846, 0.5621, 0.6846, 0.8718, 0.5604, 0.9337, 0.5604, 0.934, 0.6224, 0.872, 0.6224, 0.8715, 0.4984, 0.9334, 0.4984, 0.9337, 0.5604, 0.8718, 0.5604, 0.9334, 0.4984, 0.9953, 0.4984, 0.9957, 0.5604, 0.9337, 0.5604, 0.7478, 0.5604, 0.8098, 0.5604, 0.81, 0.6224, 0.748, 0.6224, 0.7477, 0.4984, 0.8096, 0.4984, 0.8098, 0.5604, 0.7478, 0.5604, 0.8096, 0.4984, 0.8715, 0.4984, 0.8718, 0.5604, 0.8098, 0.5604, 0.7482, 0.6846, 0.8103, 0.6846, 0.8105, 0.7468, 0.7484, 0.7468, 0.748, 0.6224, 0.81, 0.6224, 0.8103, 0.6846, 0.7482, 0.6846, 0.81, 0.6224, 0.872, 0.6224, 0.8723, 0.6846, 0.8103, 0.6846, 0.8723, 0.6846, 0.9344, 0.6846, 0.9347, 0.7468, 0.8726, 0.7468, 0.872, 0.6224, 0.934, 0.6224, 0.9344, 0.6846, 0.8723, 0.6846, 0.934, 0.6224, 0.9961, 0.6224, 0.9964, 0.6846, 0.9344, 0.6846, 0.6241, 0.6846, 0.6862, 0.6846, 0.6863, 0.7468, 0.6242, 0.7468, 0.624, 0.6224, 0.686, 0.6224, 0.6862, 0.6846, 0.6241, 0.6846, 0.686, 0.6224, 0.748, 0.6224, 0.7482, 0.6846, 0.6862, 0.6846, 0.6245, 0.934, 0.6867, 0.934, 0.6868, 0.9966, 0.6246, 0.9966, 0.6244, 0.8715, 0.6866, 0.8715, 0.6867, 0.934, 0.6245, 0.934, 0.6866, 0.8715, 0.7487, 0.8715, 0.7489, 0.934, 0.6867, 0.934, 0.3759, 0.6846, 0.4379, 0.6846, 0.4379, 0.7468, 0.3758, 0.7468, 0.376, 0.6224, 0.438, 0.6224, 0.4379, 0.6846, 0.3759, 0.6846, 0.438, 0.6224, 0.5, 0.6224, 0.5, 0.6846, 0.4379, 0.6846, 0.1277, 0.6846, 0.1897, 0.6846, 0.1895, 0.7468, 0.1274, 0.7468, 0.128, 0.6224, 0.19, 0.6224, 0.1897, 0.6846, 0.1277, 0.6846, 0.19, 0.6224, 0.252, 0.6224, 0.2518, 0.6846, 0.1897, 0.6846, 0.1266, 0.934, 0.1888, 0.934, 0.1886, 0.9966, 0.1263, 0.9966, 0.1269, 0.8715, 0.1891, 0.8715, 0.1888, 0.934, 0.1266, 0.934, 0.1891, 0.8715, 0.2513, 0.8715, 0.2511, 0.934, 0.1888, 0.934, 0.3766, 0.19, 0.4383, 0.19, 0.4383, 0.2515, 0.3765, 0.2515, 0.3767, 0.1286, 0.4384, 0.1286, 0.4383, 0.19, 0.3766, 0.19, 0.4384, 0.1286, 0.5, 0.1286, 0.5, 0.19, 0.4383, 0.19, 0.1298, 0.19, 0.1915, 0.19, 0.1913, 0.2515, 0.1296, 0.2515, 0.1301, 0.1286, 0.1918, 0.1286, 0.1915, 0.19, 0.1298, 0.19, 0.1918, 0.1286, 0.2534, 0.1286, 0.2532, 0.19, 0.1915, 0.19, 0.1288, 0.4366, 0.1906, 0.4366, 0.1904, 0.4984, 0.1285, 0.4984, 0.129, 0.3748, 0.1909, 0.3748, 0.1906, 0.4366, 0.1288, 0.4366, 0.1909, 0.3748, 0.2527, 0.3748, 0.2525, 0.4366, 0.1906, 0.4366, 0.8702, 0.19, 0.9319, 0.19, 0.9322, 0.2515, 0.8704, 0.2515, 0.8699, 0.1286, 0.9315, 0.1286, 0.9319, 0.19, 0.8702, 0.19, 0.9315, 0.1286, 0.9932, 0.1286, 0.9936, 0.19, 0.9319, 0.19, 0.6234, 0.19, 0.6851, 0.19, 0.6852, 0.2515, 0.6235, 0.2515, 0.6233, 0.1286, 0.6849, 0.1286, 0.6851, 0.19, 0.6234, 0.19, 0.6849, 0.1286, 0.7466, 0.1286, 0.7468, 0.19, 0.6851, 0.19, 0.6237, 0.4366, 0.6856, 0.4366, 0.6858, 0.4984, 0.6238, 0.4984, 0.6237, 0.3748, 0.6855, 0.3748, 0.6856, 0.4366, 0.6237, 0.4366, 0.6855, 0.3748, 0.7473, 0.3748, 0.7475, 0.4366, 0.6856, 0.4366, 0.8712, 0.4366, 0.9331, 0.4366, 0.9334, 0.4984, 0.8715, 0.4984, 0.871, 0.3748, 0.9328, 0.3748, 0.9331, 0.4366, 0.8712, 0.4366, 0.9328, 0.3748, 0.9946, 0.3748, 0.995, 0.4366, 0.9331, 0.4366, 0.3763, 0.4366, 0.4381, 0.4366, 0.4381, 0.4984, 0.3762, 0.4984, 0.3763, 0.3748, 0.4382, 0.3748, 0.4381, 0.4366, 0.3763, 0.4366, 0.4382, 0.3748, 0.5, 0.3748, 0.5, 0.4366, 0.4381, 0.4366, 0.3755, 0.934, 0.4378, 0.934, 0.4377, 0.9966, 0.3754, 0.9966, 0.3756, 0.8715, 0.4378, 0.8715, 0.4378, 0.934, 0.3755, 0.934, 0.4378, 0.8715, 0.5, 0.8715, 0.5, 0.934, 0.4378, 0.934, 0.8734, 0.934, 0.9356, 0.934, 0.9359, 0.9966, 0.8737, 0.9966, 0.8731, 0.8715, 0.9353, 0.8715, 0.9356, 0.934, 0.8734, 0.934, 0.9353, 0.8715, 0.9975, 0.8715, 0.9979, 0.934, 0.9356, 0.934])
me_plane.use_remesh_preserve_volume = False
me_plane.use_remesh_preserve_attributes = False
me_plane.use_mirror_vertex_groups = False
me_plane.update()

# ---- objects
ob_plane = bpy.data.objects.new('Plane', me_plane)
ob_lamp = bpy.data.objects.new('Lamp', light_lamp)
ob_camera = bpy.data.objects.new('Camera', cam_camera)

# ---- transforms, parenting, visibility, modifiers, constraints
ob_plane.location = (0.0, 0.0, 0.0)
ob_plane.lineart.crease_threshold = 0.0
ob_lamp.location = (4.076, 1.005, 5.904)
ob_lamp.rotation_euler = (0.6503, 0.05522, 1.866)
ob_lamp.lock_rotations_4d = False
ob_lamp.empty_display_type = 'ARROWS'
ob_lamp.color = (0.0, 0.0, 0.0, 0.0)
ob_lamp.lineart.crease_threshold = 0.0
ob_camera.location = (7.481, -6.508, 5.344)
ob_camera.rotation_euler = (1.109, 0.0, 0.8149)
ob_camera.lock_rotations_4d = False
ob_camera.empty_display_type = 'ARROWS'
ob_camera.color = (0.0, 0.0, 0.0, 0.0)
ob_camera.display_type = 'WIRE'
ob_camera.lineart.crease_threshold = 0.0

# ---- collection membership
col_collection_1.objects.link(ob_plane)
col_collection_1.objects.link(ob_lamp)
col_collection_1.objects.link(ob_camera)

# ---- scene / render settings (as saved in the file)
scene.camera = ob_camera
scene.frame_start = 1; scene.frame_end = 250; scene.frame_set(0)
scene.render.engine = 'BLENDER_EEVEE_NEXT'
scene.render.resolution_percentage = 50
scene.render.dither_intensity = 0.0
scene.cycles.use_denoising = False
scene.cycles.samples = 128
scene.cycles.sampling_pattern = 'TABULATED_SOBOL'
scene.cycles.use_adaptive_sampling = False
scene.cycles.use_light_tree = False
scene.cycles.blur_glossy = 0.0
scene.cycles.sample_clamp_indirect = 0.0
scene.view_settings.view_transform = 'Standard'
bpy.context.view_layer.update()
